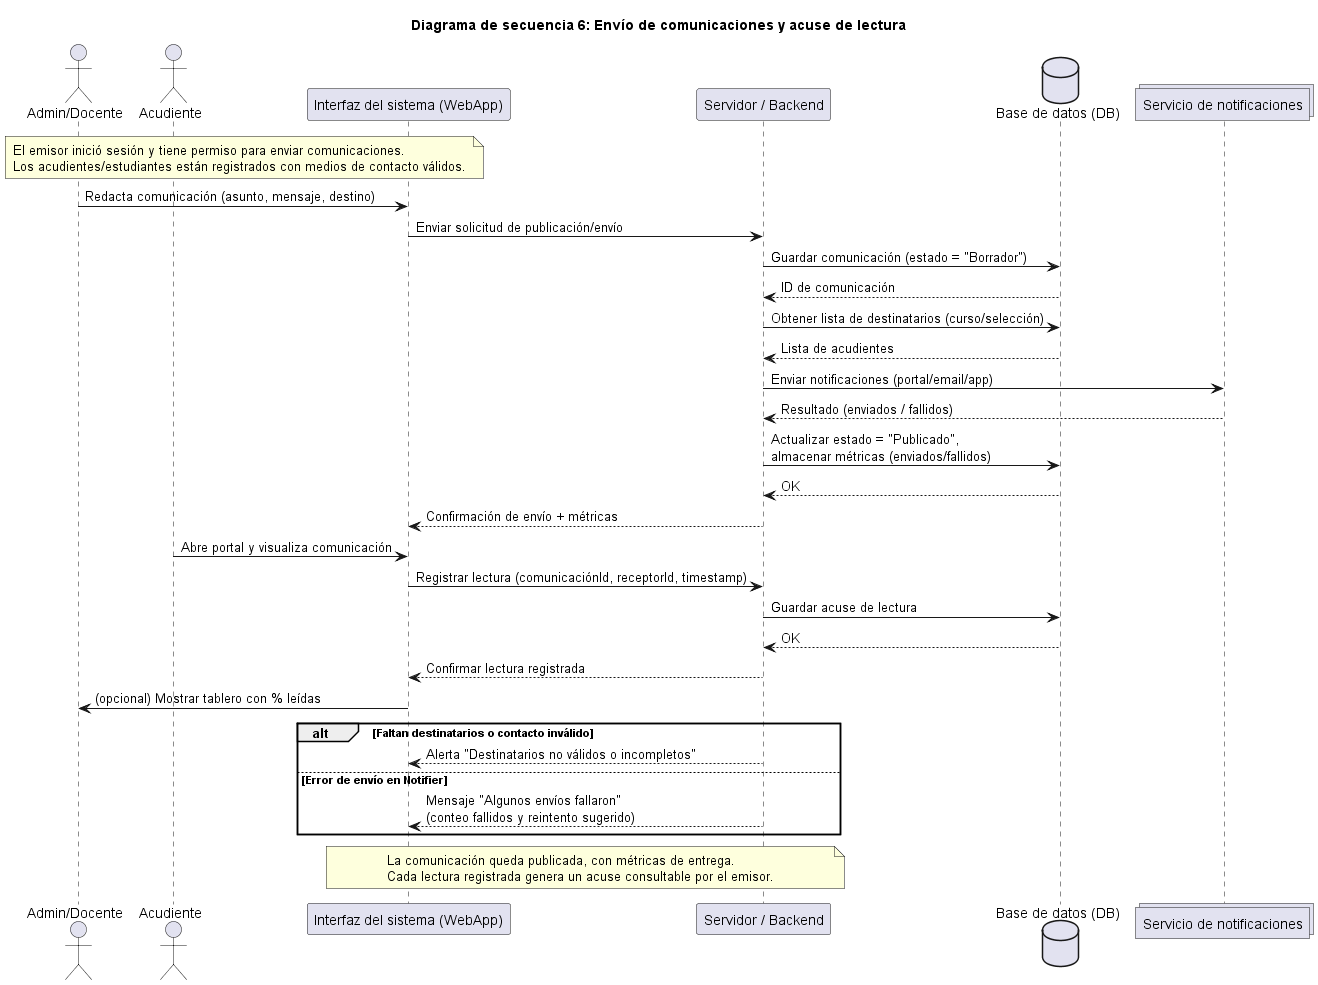

The diagram above was rendered by PlantUML. Its source (embedded in the PNG):
@startuml
title Diagrama de secuencia 6: Envío de comunicaciones y acuse de lectura 

actor "Admin/Docente" as Emisor
actor "Acudiente" as Receptor
participant "Interfaz del sistema (WebApp)" as UI
participant "Servidor / Backend" as Server
database "Base de datos (DB)" as DB
collections "Servicio de notificaciones" as Notifier

' ====== Precondiciones ======
note over Emisor, UI
El emisor inició sesión y tiene permiso para enviar comunicaciones.
Los acudientes/estudiantes están registrados con medios de contacto válidos.
end note

' ====== Flujo: crear y enviar comunicación ======
Emisor -> UI: Redacta comunicación (asunto, mensaje, destino)
UI -> Server: Enviar solicitud de publicación/envío
Server -> DB: Guardar comunicación (estado = "Borrador")
DB --> Server: ID de comunicación
Server -> DB: Obtener lista de destinatarios (curso/selección)
DB --> Server: Lista de acudientes

Server -> Notifier: Enviar notificaciones (portal/email/app)
Notifier --> Server: Resultado (enviados / fallidos)
Server -> DB: Actualizar estado = "Publicado", \nalmacenar métricas (enviados/fallidos)
DB --> Server: OK
Server --> UI: Confirmación de envío + métricas

' ====== Flujo: lectura y acuse ======
Receptor -> UI: Abre portal y visualiza comunicación
UI -> Server: Registrar lectura (comunicaciónId, receptorId, timestamp)
Server -> DB: Guardar acuse de lectura
DB --> Server: OK
Server --> UI: Confirmar lectura registrada
UI -> Emisor: (opcional) Mostrar tablero con % leídas

' ====== Alternativas de error ======
alt Faltan destinatarios o contacto inválido
  Server --> UI: Alerta "Destinatarios no válidos o incompletos"
else Error de envío en Notifier
  Server --> UI: Mensaje "Algunos envíos fallaron" \n(conteo fallidos y reintento sugerido)
end

' ====== Postcondiciones ======
note over UI, Server
La comunicación queda publicada, con métricas de entrega.
Cada lectura registrada genera un acuse consultable por el emisor.
end note

@enduml